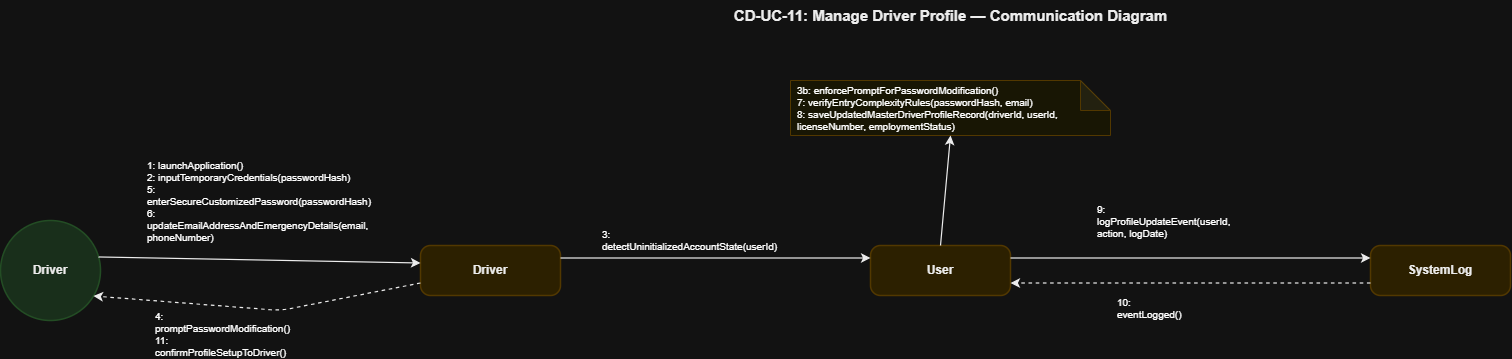

The diagram above was exported from draw.io. Its source (the exported page's mxGraphModel, read from the mxfile embedded in the PNG):
<mxGraphModel dx="1522" dy="515" grid="1" gridSize="10" guides="1" tooltips="1" connect="1" arrows="1" fold="1" page="1" pageScale="1" pageWidth="850" pageHeight="1100" math="0" shadow="0">
  <root>
    <mxCell id="0" />
    <mxCell id="1" parent="0" />
    <mxCell id="T" parent="1" style="text;html=1;strokeColor=none;fillColor=none;align=center;fontSize=15;fontStyle=1;fontFamily=Helvetica;fontColor=#000000;" value="CD-UC-11: Manage Driver Profile — Communication Diagram" vertex="1">
      <mxGeometry height="40" width="900" x="580" y="30" as="geometry" />
    </mxCell>
    <mxCell id="actor" parent="1" style="ellipse;whiteSpace=wrap;html=1;fillColor=#D2EBD4;strokeColor=#A5D6A7;strokeWidth=1.5;fontSize=12;fontStyle=1;fontFamily=Helvetica;fontColor=#000000;align=center;" value="Driver" vertex="1">
      <mxGeometry height="100" width="100" x="80" y="250" as="geometry" />
    </mxCell>
    <mxCell id="dobj" parent="1" style="rounded=1;whiteSpace=wrap;html=1;fillColor=#FCEFC2;strokeColor=#F0D17D;strokeWidth=1.5;fontSize=12;fontStyle=1;fontFamily=Helvetica;fontColor=#000000;arcSize=20;" value="Driver" vertex="1">
      <mxGeometry height="50" width="140" x="500" y="275" as="geometry" />
    </mxCell>
    <mxCell id="usr" parent="1" style="rounded=1;whiteSpace=wrap;html=1;fillColor=#FCEFC2;strokeColor=#F0D17D;strokeWidth=1.5;fontSize=12;fontStyle=1;fontFamily=Helvetica;fontColor=#000000;arcSize=20;" value="User" vertex="1">
      <mxGeometry height="50" width="140" x="950" y="275" as="geometry" />
    </mxCell>
    <mxCell id="slog" parent="1" style="rounded=1;whiteSpace=wrap;html=1;fillColor=#FCEFC2;strokeColor=#F0D17D;strokeWidth=1.5;fontSize=12;fontStyle=1;fontFamily=Helvetica;fontColor=#000000;arcSize=20;" value="SystemLog" vertex="1">
      <mxGeometry height="50" width="140" x="1450" y="275" as="geometry" />
    </mxCell>
    <mxCell id="usr_note" parent="1" style="shape=note;whiteSpace=wrap;html=1;backgroundOutline=1;darkOpacity=0.05;fillColor=#FFFDE7;strokeColor=#F0D17D;fontSize=10;fontFamily=Helvetica;align=left;spacingLeft=5;" value="3b: enforcePromptForPasswordModification()&#10;7: verifyEntryComplexityRules(passwordHash, email)&#10;8: saveUpdatedMasterDriverProfileRecord(driverId, userId, licenseNumber, employmentStatus)" vertex="1">
      <mxGeometry height="55" width="320" x="870" y="110" as="geometry" />
    </mxCell>
    <mxCell id="L_Act_Dobj" edge="1" parent="1" source="actor" style="endArrow=classic;html=1;strokeColor=#000000;strokeWidth=1.2;exitX=1;exitY=0.35;exitDx=0;exitDy=0;entryX=0;entryY=0.35;entryDx=0;entryDy=0;" target="dobj">
      <mxGeometry relative="1" as="geometry" />
    </mxCell>
    <mxCell id="M1" connectable="0" parent="L_Act_Dobj" style="text;html=1;strokeColor=#D3D3D3;fillColor=#FFFFFF;align=left;verticalAlign=middle;whiteSpace=wrap;rounded=0;fontSize=10;fontFamily=Helvetica;spacingLeft=5;" value="1: launchApplication()&#10;2: inputTemporaryCredentials(passwordHash)&#10;5: enterSecureCustomizedPassword(passwordHash)&#10;6: updateEmailAddressAndEmergencyDetails(email, phoneNumber)" vertex="1">
      <mxGeometry relative="1" as="geometry">
        <mxPoint x="-120" y="-59" as="offset" />
      </mxGeometry>
    </mxCell>
    <mxCell id="L_Dobj_Act" edge="1" parent="1" source="dobj" style="endArrow=classic;html=1;strokeColor=#000000;strokeWidth=1.2;dashed=1;exitX=0;exitY=0.75;exitDx=0;exitDy=0;entryX=0.92;entryY=0.75;entryDx=0;entryDy=0;" target="actor">
      <mxGeometry relative="1" as="geometry">
        <Array as="points">
          <mxPoint x="360" y="340" />
        </Array>
      </mxGeometry>
    </mxCell>
    <mxCell id="M2" connectable="0" parent="L_Dobj_Act" style="text;html=1;strokeColor=#D3D3D3;fillColor=#FFFFFF;align=left;verticalAlign=middle;whiteSpace=wrap;rounded=0;fontSize=10;fontFamily=Helvetica;spacingLeft=5;" value="4: promptPasswordModification()&#10;11: confirmProfileSetupToDriver()" vertex="1">
      <mxGeometry relative="1" as="geometry">
        <mxPoint x="-110" y="25" as="offset" />
      </mxGeometry>
    </mxCell>
    <mxCell id="L_Dobj_Usr" edge="1" parent="1" source="dobj" style="endArrow=classic;html=1;strokeColor=#000000;strokeWidth=1.2;exitX=1;exitY=0.25;exitDx=0;exitDy=0;entryX=0;entryY=0.25;entryDx=0;entryDy=0;" target="usr">
      <mxGeometry relative="1" as="geometry" />
    </mxCell>
    <mxCell id="M3" connectable="0" parent="L_Dobj_Usr" style="text;html=1;strokeColor=#D3D3D3;fillColor=#FFFFFF;align=left;verticalAlign=middle;whiteSpace=wrap;rounded=0;fontSize=10;fontFamily=Helvetica;spacingLeft=5;" value="3: detectUninitializedAccountState(userId)" vertex="1">
      <mxGeometry relative="1" as="geometry">
        <mxPoint x="-120" y="-18" as="offset" />
      </mxGeometry>
    </mxCell>
    <mxCell id="L_Usr_Note" edge="1" parent="1" source="usr" style="endArrow=classic;html=1;strokeColor=#000000;strokeWidth=1.2;exitX=0.5;exitY=0;exitDx=0;exitDy=0;entryX=0.5;entryY=1;entryDx=0;entryDy=0;" target="usr_note">
      <mxGeometry relative="1" as="geometry" />
    </mxCell>
    <mxCell id="L_Usr_Slog" edge="1" parent="1" source="usr" style="endArrow=classic;html=1;strokeColor=#000000;strokeWidth=1.2;exitX=1;exitY=0.25;exitDx=0;exitDy=0;entryX=0;entryY=0.25;entryDx=0;entryDy=0;" target="slog">
      <mxGeometry relative="1" as="geometry" />
    </mxCell>
    <mxCell id="M4" connectable="0" parent="L_Usr_Slog" style="text;html=1;strokeColor=#D3D3D3;fillColor=#FFFFFF;align=left;verticalAlign=middle;whiteSpace=wrap;rounded=0;fontSize=10;fontFamily=Helvetica;spacingLeft=5;" value="9: logProfileUpdateEvent(userId, action, logDate)" vertex="1">
      <mxGeometry relative="1" as="geometry">
        <mxPoint x="-100" y="-37" as="offset" />
      </mxGeometry>
    </mxCell>
    <mxCell id="L_Slog_Usr" edge="1" parent="1" source="slog" style="endArrow=classic;html=1;strokeColor=#000000;strokeWidth=1.2;dashed=1;exitX=0;exitY=0.75;exitDx=0;exitDy=0;entryX=1;entryY=0.75;entryDx=0;entryDy=0;" target="usr">
      <mxGeometry relative="1" as="geometry" />
    </mxCell>
    <mxCell id="M5" connectable="0" parent="L_Slog_Usr" style="text;html=1;strokeColor=#D3D3D3;fillColor=#FFFFFF;align=left;verticalAlign=middle;whiteSpace=wrap;rounded=0;fontSize=10;fontFamily=Helvetica;spacingLeft=5;" value="10: eventLogged()" vertex="1">
      <mxGeometry relative="1" as="geometry">
        <mxPoint x="-80" y="25" as="offset" />
      </mxGeometry>
    </mxCell>
  </root>
</mxGraphModel>